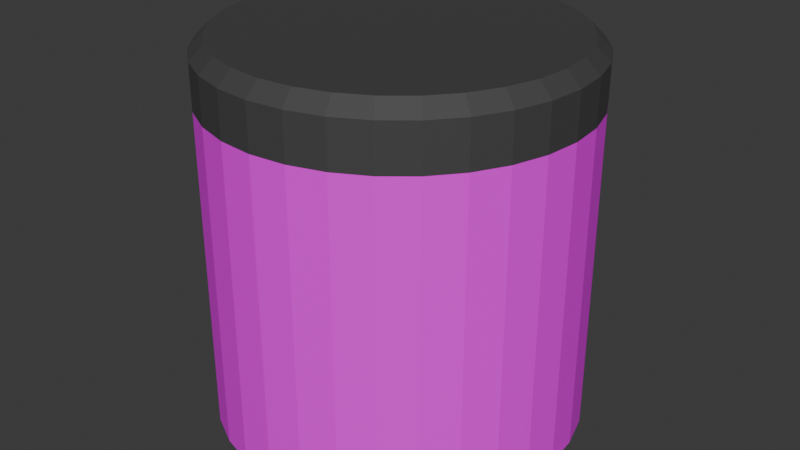 # Source: JarOBees.blend  (saved by Blender 4.1.24; exported with 4.5.12 LTS)
import bpy
from mathutils import Matrix  # noqa: F401  (used for matrix-valued properties, if any)

bpy.ops.wm.read_factory_settings(use_empty=True)
scene = bpy.context.scene
scene.name = 'Scene'

# ---- collections
col_collection = bpy.data.collections.new('Collection'); scene.collection.children.link(col_collection)

# ---- images (referenced by path relative to the original .blend; pixels are not part of the script)
import os
ASSET_DIR = os.environ.get("B2B_ASSET_DIR", "")  # directory of the original .blend (textures are referenced by path, not embedded)
HERE = os.path.dirname(os.path.abspath(__file__))  # packed textures are extracted next to this script under _unpacked/

def load_image(name, relpath, width, height, colorspace="sRGB"):
    """Load a texture the original file referenced (path relative to the .blend, or extracted next to this script)."""
    p = next((c for c in (os.path.join(HERE, relpath), os.path.join(ASSET_DIR, relpath)) if relpath and os.path.exists(c)), "")
    if p:
        img = bpy.data.images.load(p, check_existing=True)
        img.name = name
    else:  # same state as the original file: an image datablock whose file is absent (Cycles renders it pink)
        img = bpy.data.images.new(name, width, height)
        img.source = "FILE"
        img.filepath = "//" + (relpath or name)
    img.colorspace_settings.name = colorspace
    return img
img_beejartexture = load_image('BeeJarTexture', 'BeeJarTexture.png', 1024, 1024, 'sRGB')

# ---- materials (node trees are filled in below, after node groups)
mat_glass = bpy.data.materials.new('Glass')
mat_glass.use_transparent_shadow = False
mat_jartop = bpy.data.materials.new('JarTop')
mat_jartop.use_transparent_shadow = False

# ---- material node trees
mat_glass.use_nodes = True; mat_glass.node_tree.nodes.clear()
_N = mat_glass.node_tree.nodes; _L = mat_glass.node_tree.links
n0 = _N.new('ShaderNodeBsdfPrincipled'); n0.name = 'Principled BSDF'; n0.location = (10, 300)
n1 = _N.new('ShaderNodeOutputMaterial'); n1.name = 'Material Output'; n1.location = (300, 300)
n2 = _N.new('ShaderNodeTexImage'); n2.name = 'Image Texture'; n2.location = (-280, 280)
n2.image = img_beejartexture
_L.new(n0.outputs[0], n1.inputs[0])
_L.new(n2.outputs[0], n0.inputs[0])
n1.is_active_output = True
mat_jartop.use_nodes = True; mat_jartop.node_tree.nodes.clear()
_N = mat_jartop.node_tree.nodes; _L = mat_jartop.node_tree.links
n0 = _N.new('ShaderNodeBsdfPrincipled'); n0.name = 'Principled BSDF'; n0.location = (10, 300)
n0.inputs[0].default_value = (0.05554, 0.05554, 0.05554, 1.0)
n0.inputs[2].default_value = 0.6935
n1 = _N.new('ShaderNodeOutputMaterial'); n1.name = 'Material Output'; n1.location = (300, 300)
_L.new(n0.outputs[0], n1.inputs[0])
n1.is_active_output = True

# ---- world
world_world = bpy.data.worlds.new('World'); scene.world = world_world
world_world.use_nodes = True; world_world.node_tree.nodes.clear()
_N = world_world.node_tree.nodes; _L = world_world.node_tree.links
n0 = _N.new('ShaderNodeOutputWorld'); n0.name = 'World Output'; n0.location = (300, 300)
n1 = _N.new('ShaderNodeBackground'); n1.name = 'Background'; n1.location = (10, 300)
n1.inputs[0].default_value = (0.05088, 0.05088, 0.05088, 1.0)
_L.new(n1.outputs[0], n0.inputs[0])
n0.is_active_output = True
world_world.color = (0.05088, 0.05088, 0.05088)
world_world.use_sun_shadow = False
world_world.sun_shadow_jitter_overblur = 0.0

# ---- meshes
me_circle = bpy.data.meshes.new('Circle')
me_circle.from_pydata([(1.488e-09, 1.246, 2.218), (-0.243, 1.222, 2.218), (-0.4768, 1.151, 2.218), (-0.6921, 1.036, 2.218), (-0.8809, 0.8809, 2.218), (-1.036, 0.6921, 2.218), (-1.151, 0.4768, 2.218), (-1.222, 0.243, 2.218), (-1.246, -3.663e-09, 2.218), (-1.222, -0.243, 2.218), (-1.151, -0.4768, 2.218), (-1.036, -0.6921, 2.218), (-0.8809, -0.8809, 2.218), (-0.6921, -1.036, 2.218), (-0.4768, -1.151, 2.218), (-0.243, -1.222, 2.218), (1.488e-09, -1.246, 2.218), (0.243, -1.222, 2.218), (0.4768, -1.151, 2.218), (0.6921, -1.036, 2.218), (0.8809, -0.8809, 2.218), (1.036, -0.6921, 2.218), (1.151, -0.4768, 2.218), (1.222, -0.243, 2.218), (1.246, -3.663e-09, 2.218), (1.222, 0.243, 2.218), (1.151, 0.4768, 2.218), (1.036, 0.6921, 2.218), (0.8809, 0.8809, 2.218), (0.6921, 1.036, 2.218), (0.4768, 1.151, 2.218), (0.243, 1.222, 2.218), (1.863e-09, 1.151, 2.615), (1.488e-09, 1.246, 2.521), (-0.243, 1.222, 2.521), (-0.2245, 1.129, 2.615), (-0.4768, 1.151, 2.521), (-0.4404, 1.063, 2.615), (-0.6921, 1.036, 2.521), (-0.6394, 0.957, 2.615), (-0.8809, 0.8809, 2.521), (-0.8138, 0.8138, 2.615), (-1.036, 0.6921, 2.521), (-0.957, 0.6394, 2.615), (-1.151, 0.4768, 2.521), (-1.063, 0.4404, 2.615), (-1.222, 0.243, 2.521), (-1.129, 0.2245, 2.615), (-1.246, -3.663e-09, 2.521), (-1.151, -3.725e-09, 2.615), (-1.222, -0.243, 2.521), (-1.129, -0.2245, 2.615), (-1.151, -0.4768, 2.521), (-1.063, -0.4404, 2.615), (-1.036, -0.6921, 2.521), (-0.957, -0.6394, 2.615), (-0.8809, -0.8809, 2.521), (-0.8138, -0.8138, 2.615), (-0.6921, -1.036, 2.521), (-0.6394, -0.957, 2.615), (-0.4768, -1.151, 2.521), (-0.4404, -1.063, 2.615), (-0.243, -1.222, 2.521), (-0.2245, -1.129, 2.615), (1.488e-09, -1.246, 2.521), (1.863e-09, -1.151, 2.615), (0.243, -1.222, 2.521), (0.2245, -1.129, 2.615), (0.4768, -1.151, 2.521), (0.4404, -1.063, 2.615), (0.6921, -1.036, 2.521), (0.6394, -0.957, 2.615), (0.8809, -0.8809, 2.521), (0.8138, -0.8138, 2.615), (1.036, -0.6921, 2.521), (0.957, -0.6394, 2.615), (1.151, -0.4768, 2.521), (1.063, -0.4404, 2.615), (1.222, -0.243, 2.521), (1.129, -0.2245, 2.615), (1.246, -3.663e-09, 2.521), (1.151, -3.725e-09, 2.615), (1.222, 0.243, 2.521), (1.129, 0.2245, 2.615), (1.151, 0.4768, 2.521), (1.063, 0.4404, 2.615), (1.036, 0.6921, 2.521), (0.957, 0.6394, 2.615), (0.8809, 0.8809, 2.521), (0.8138, 0.8138, 2.615), (0.6921, 1.036, 2.521), (0.6394, 0.957, 2.615), (0.4768, 1.151, 2.521), (0.4404, 1.063, 2.615), (0.243, 1.222, 2.521), (0.2245, 1.129, 2.615), (1.488e-09, 1.246, 0.03618), (1.164e-09, 1.209, 0.0), (-0.236, 1.186, 0.0), (-0.243, 1.222, 0.03618), (-0.4628, 1.117, 0.0), (-0.4768, 1.151, 0.03618), (-0.6719, 1.006, 0.0), (-0.6921, 1.036, 0.03618), (-0.8552, 0.8552, 0.0), (-0.8809, 0.8809, 0.03618), (-1.006, 0.6719, 0.0), (-1.036, 0.6921, 0.03618), (-1.117, 0.4628, 0.0), (-1.151, 0.4768, 0.03618), (-1.186, 0.236, 0.0), (-1.222, 0.243, 0.03618), (-1.209, -3.958e-09, 0.0), (-1.246, -3.663e-09, 0.03618), (-1.186, -0.236, 0.0), (-1.222, -0.243, 0.03618), (-1.117, -0.4628, 0.0), (-1.151, -0.4768, 0.03618), (-1.006, -0.6719, 0.0), (-1.036, -0.6921, 0.03618), (-0.8552, -0.8552, 0.0), (-0.8809, -0.8809, 0.03618), (-0.6719, -1.006, 0.0), (-0.6921, -1.036, 0.03618), (-0.4628, -1.117, 0.0), (-0.4768, -1.151, 0.03618), (-0.236, -1.186, 0.0), (-0.243, -1.222, 0.03618), (1.63e-09, -1.209, 0.0), (1.488e-09, -1.246, 0.03618), (0.236, -1.186, 0.0), (0.243, -1.222, 0.03618), (0.4628, -1.117, 0.0), (0.4768, -1.151, 0.03618), (0.6719, -1.006, 0.0), (0.6921, -1.036, 0.03618), (0.8552, -0.8552, 0.0), (0.8809, -0.8809, 0.03618), (1.006, -0.6719, 0.0), (1.036, -0.6921, 0.03618), (1.117, -0.4628, 0.0), (1.151, -0.4768, 0.03618), (1.186, -0.236, 0.0), (1.222, -0.243, 0.03618), (1.209, -3.492e-09, 0.0), (1.246, -3.663e-09, 0.03618), (1.186, 0.236, 0.0), (1.222, 0.243, 0.03618), (1.117, 0.4628, 0.0), (1.151, 0.4768, 0.03618), (1.006, 0.6719, 0.0), (1.036, 0.6921, 0.03618), (0.8552, 0.8552, 0.0), (0.8809, 0.8809, 0.03618), (0.6719, 1.006, 0.0), (0.6921, 1.036, 0.03618), (0.4628, 1.117, 0.0), (0.4768, 1.151, 0.03618), (0.236, 1.186, 0.0), (0.243, 1.222, 0.03618)], [], [(149, 26, 25, 147), (123, 13, 12, 121), (151, 27, 26, 149), (125, 14, 13, 123), (153, 28, 27, 151), (127, 15, 14, 125), (101, 2, 1, 99), (155, 29, 28, 153), (129, 16, 15, 127), (103, 3, 2, 101), (157, 30, 29, 155), (131, 17, 16, 129), (105, 4, 3, 103), (159, 31, 30, 157), (133, 18, 17, 131), (107, 5, 4, 105), (135, 19, 18, 133), (109, 6, 5, 107), (99, 1, 0, 96), (137, 20, 19, 135), (111, 7, 6, 109), (139, 21, 20, 137), (113, 8, 7, 111), (141, 22, 21, 139), (115, 9, 8, 113), (143, 23, 22, 141), (117, 10, 9, 115), (145, 24, 23, 143), (119, 11, 10, 117), (147, 25, 24, 145), (121, 12, 11, 119), (96, 0, 31, 159), (6, 7, 46, 44), (20, 21, 74, 72), (7, 8, 48, 46), (21, 22, 76, 74), (8, 9, 50, 48), (22, 23, 78, 76), (9, 10, 52, 50), (23, 24, 80, 78), (10, 11, 54, 52), (24, 25, 82, 80), (11, 12, 56, 54), (25, 26, 84, 82), (12, 13, 58, 56), (26, 27, 86, 84), (13, 14, 60, 58), (27, 28, 88, 86), (14, 15, 62, 60), (1, 2, 36, 34), (28, 29, 90, 88), (15, 16, 64, 62), (2, 3, 38, 36), (29, 30, 92, 90), (16, 17, 66, 64), (3, 4, 40, 38), (30, 31, 94, 92), (17, 18, 68, 66), (4, 5, 42, 40), (18, 19, 70, 68), (5, 6, 44, 42), (0, 1, 34, 33), (19, 20, 72, 70), (31, 0, 33, 94), (35, 32, 33, 34), (37, 35, 34, 36), (39, 37, 36, 38), (41, 39, 38, 40), (43, 41, 40, 42), (45, 43, 42, 44), (47, 45, 44, 46), (49, 47, 46, 48), (51, 49, 48, 50), (53, 51, 50, 52), (55, 53, 52, 54), (57, 55, 54, 56), (59, 57, 56, 58), (61, 59, 58, 60), (63, 61, 60, 62), (65, 63, 62, 64), (67, 65, 64, 66), (69, 67, 66, 68), (71, 69, 68, 70), (73, 71, 70, 72), (75, 73, 72, 74), (77, 75, 74, 76), (79, 77, 76, 78), (81, 79, 78, 80), (83, 81, 80, 82), (85, 83, 82, 84), (87, 85, 84, 86), (89, 87, 86, 88), (91, 89, 88, 90), (93, 91, 90, 92), (95, 93, 92, 94), (32, 95, 94, 33), (35, 37, 39, 41, 43, 45, 47, 49, 51, 53, 55, 57, 59, 61, 63, 65, 67, 69, 71, 73, 75, 77, 79, 81, 83, 85, 87, 89, 91, 93, 95, 32), (99, 96, 97, 98), (101, 99, 98, 100), (103, 101, 100, 102), (105, 103, 102, 104), (107, 105, 104, 106), (109, 107, 106, 108), (111, 109, 108, 110), (113, 111, 110, 112), (115, 113, 112, 114), (117, 115, 114, 116), (119, 117, 116, 118), (121, 119, 118, 120), (123, 121, 120, 122), (125, 123, 122, 124), (127, 125, 124, 126), (129, 127, 126, 128), (131, 129, 128, 130), (133, 131, 130, 132), (135, 133, 132, 134), (137, 135, 134, 136), (139, 137, 136, 138), (141, 139, 138, 140), (143, 141, 140, 142), (145, 143, 142, 144), (147, 145, 144, 146), (149, 147, 146, 148), (151, 149, 148, 150), (153, 151, 150, 152), (155, 153, 152, 154), (157, 155, 154, 156), (159, 157, 156, 158), (96, 159, 158, 97), (98, 97, 158, 156, 154, 152, 150, 148, 146, 144, 142, 140, 138, 136, 134, 132, 130, 128, 126, 124, 122, 120, 118, 116, 114, 112, 110, 108, 106, 104, 102, 100)])
me_circle.polygons.foreach_set('material_index', [0, 0, 0, 0, 0, 0, 0, 0, 0, 0, 0, 0, 0, 0, 0, 0, 0, 0, 0, 0, 0, 0, 0, 0, 0, 0, 0, 0, 0, 0, 0, 0, 1, 1, 1, 1, 1, 1, 1, 1, 1, 1, 1, 1, 1, 1, 1, 1, 1, 1, 1, 1, 1, 1, 1, 1, 1, 1, 1, 1, 1, 1, 1, 1, 1, 1, 1, 1, 1, 1, 1, 1, 1, 1, 1, 1, 1, 1, 1, 1, 1, 1, 1, 1, 1, 1, 1, 1, 1, 1, 1, 1, 1, 1, 1, 1, 1, 0, 0, 0, 0, 0, 0, 0, 0, 0, 0, 0, 0, 0, 0, 0, 0, 0, 0, 0, 0, 0, 0, 0, 0, 0, 0, 0, 0, 0, 0, 0, 0, 0])
_uv = me_circle.uv_layers.new(name='UVMap')
_uv.uv.foreach_set('vector', [0.6355, 0.8677, 0.6355, 0.5033, 0.6732, 0.5033, 0.6732, 0.8677, 0.8076, 0.4308, 0.8076, 0.06644, 0.8476, 0.06644, 0.8476, 0.4308, 0.5955, 0.8677, 0.5955, 0.5033, 0.6355, 0.5033, 0.6355, 0.8677, 0.7699, 0.4308, 0.7699, 0.06644, 0.8076, 0.06644, 0.8076, 0.4308, 0.5547, 0.8677, 0.5547, 0.5033, 0.5955, 0.5033, 0.5955, 0.8677, 0.736, 0.4308, 0.736, 0.06644, 0.7699, 0.06644, 0.7699, 0.4308, 0.6355, 0.4308, 0.6355, 0.06644, 0.6732, 0.06644, 0.6732, 0.4308, 0.5147, 0.8677, 0.5147, 0.5033, 0.5547, 0.5033, 0.5547, 0.8677, 0.7071, 0.4308, 0.7071, 0.06644, 0.736, 0.06644, 0.736, 0.4308, 0.5955, 0.4308, 0.5955, 0.06644, 0.6355, 0.06644, 0.6355, 0.4308, 0.477, 0.8677, 0.477, 0.5033, 0.5147, 0.5033, 0.5147, 0.8677, 0.9661, 0.8616, 0.9661, 0.4973, 1.0, 0.4973, 1.0, 0.8616, 0.5547, 0.4308, 0.5547, 0.06644, 0.5955, 0.06644, 0.5955, 0.4308, 0.4431, 0.8677, 0.4431, 0.5033, 0.477, 0.5033, 0.477, 0.8677, 0.9284, 0.8616, 0.9284, 0.4973, 0.9661, 0.4973, 0.9661, 0.8616, 0.5147, 0.4308, 0.5147, 0.06644, 0.5547, 0.06644, 0.5547, 0.4308, 0.8884, 0.8616, 0.8884, 0.4973, 0.9284, 0.4973, 0.9284, 0.8616, 0.477, 0.4308, 0.477, 0.06644, 0.5147, 0.06644, 0.5147, 0.4308, 0.6732, 0.4308, 0.6732, 0.06644, 0.7071, 0.06644, 0.7071, 0.4308, 0.8476, 0.8616, 0.8476, 0.4973, 0.8884, 0.4973, 0.8884, 0.8616, 0.4431, 0.4308, 0.4431, 0.06644, 0.477, 0.06644, 0.477, 0.4308, 0.8076, 0.8616, 0.8076, 0.4973, 0.8476, 0.4973, 0.8476, 0.8616, 0.4142, 0.4308, 0.4142, 0.06644, 0.4431, 0.06644, 0.4431, 0.4308, 0.7699, 0.8616, 0.7699, 0.4973, 0.8076, 0.4973, 0.8076, 0.8616, 0.9661, 0.4308, 0.9661, 0.06644, 1.0, 0.06644, 1.0, 0.4308, 0.736, 0.8616, 0.736, 0.4973, 0.7699, 0.4973, 0.7699, 0.8616, 0.9284, 0.4308, 0.9284, 0.06644, 0.9661, 0.06644, 0.9661, 0.4308, 0.7071, 0.8616, 0.7071, 0.4973, 0.736, 0.4973, 0.736, 0.8616, 0.8884, 0.4308, 0.8884, 0.06644, 0.9284, 0.06644, 0.9284, 0.4308, 0.6732, 0.8677, 0.6732, 0.5033, 0.7071, 0.5033, 0.7071, 0.8677, 0.8476, 0.4308, 0.8476, 0.06644, 0.8884, 0.06644, 0.8884, 0.4308, 0.4142, 0.8677, 0.4142, 0.5033, 0.4431, 0.5033, 0.4431, 0.8677, 0.477, 0.06644, 0.4431, 0.06644, 0.4431, 0.01578, 0.477, 0.01578, 0.8476, 0.4973, 0.8076, 0.4973, 0.8076, 0.4466, 0.8476, 0.4466, 0.4431, 0.06644, 0.4142, 0.06644, 0.4142, 0.01578, 0.4431, 0.01578, 0.8076, 0.4973, 0.7699, 0.4973, 0.7699, 0.4466, 0.8076, 0.4466, 1.0, 0.06644, 0.9661, 0.06644, 0.9661, 0.01578, 1.0, 0.01578, 0.7699, 0.4973, 0.736, 0.4973, 0.736, 0.4466, 0.7699, 0.4466, 0.9661, 0.06644, 0.9284, 0.06644, 0.9284, 0.01578, 0.9661, 0.01578, 0.736, 0.4973, 0.7071, 0.4973, 0.7071, 0.4466, 0.736, 0.4466, 0.9284, 0.06644, 0.8884, 0.06644, 0.8884, 0.01578, 0.9284, 0.01578, 0.7071, 0.5033, 0.6732, 0.5033, 0.6732, 0.4526, 0.7071, 0.4526, 0.8884, 0.06644, 0.8476, 0.06644, 0.8476, 0.01578, 0.8884, 0.01578, 0.6732, 0.5033, 0.6355, 0.5033, 0.6355, 0.4526, 0.6732, 0.4526, 0.8476, 0.06644, 0.8076, 0.06644, 0.8076, 0.01578, 0.8476, 0.01578, 0.6355, 0.5033, 0.5955, 0.5033, 0.5955, 0.4526, 0.6355, 0.4526, 0.8076, 0.06644, 0.7699, 0.06644, 0.7699, 0.01578, 0.8076, 0.01578, 0.5955, 0.5033, 0.5547, 0.5033, 0.5547, 0.4526, 0.5955, 0.4526, 0.7699, 0.06644, 0.736, 0.06644, 0.736, 0.01578, 0.7699, 0.01578, 0.6732, 0.06644, 0.6355, 0.06644, 0.6355, 0.01578, 0.6732, 0.01578, 0.5547, 0.5033, 0.5147, 0.5033, 0.5147, 0.4526, 0.5547, 0.4526, 0.736, 0.06644, 0.7071, 0.06644, 0.7071, 0.01578, 0.736, 0.01578, 0.6355, 0.06644, 0.5955, 0.06644, 0.5955, 0.01578, 0.6355, 0.01578, 0.5147, 0.5033, 0.477, 0.5033, 0.477, 0.4526, 0.5147, 0.4526, 1.0, 0.4973, 0.9661, 0.4973, 0.9661, 0.4466, 1.0, 0.4466, 0.5955, 0.06644, 0.5547, 0.06644, 0.5547, 0.01578, 0.5955, 0.01578, 0.477, 0.5033, 0.4431, 0.5033, 0.4431, 0.4526, 0.477, 0.4526, 0.9661, 0.4973, 0.9284, 0.4973, 0.9284, 0.4466, 0.9661, 0.4466, 0.5547, 0.06644, 0.5147, 0.06644, 0.5147, 0.01578, 0.5547, 0.01578, 0.9284, 0.4973, 0.8884, 0.4973, 0.8884, 0.4466, 0.9284, 0.4466, 0.5147, 0.06644, 0.477, 0.06644, 0.477, 0.01578, 0.5147, 0.01578, 0.7071, 0.06644, 0.6732, 0.06644, 0.6732, 0.01578, 0.7071, 0.01578, 0.8884, 0.4973, 0.8476, 0.4973, 0.8476, 0.4466, 0.8884, 0.4466, 0.4431, 0.5033, 0.4142, 0.5033, 0.4142, 0.4526, 0.4431, 0.4526, 0.3911, 0.2629, 0.3984, 0.226, 0.4142, 0.2275, 0.4063, 0.2675, 0.3767, 0.2977, 0.3911, 0.2629, 0.4063, 0.2675, 0.3906, 0.3052, 0.3557, 0.3291, 0.3767, 0.2977, 0.3906, 0.3052, 0.368, 0.3391, 0.5562, -8.802e-09, 0.5939, -1.21e-08, 0.5955, 0.01578, 0.5547, 0.01578, 0.2977, 0.3767, 0.3291, 0.3557, 0.3391, 0.368, 0.3052, 0.3906, 0.2629, 0.3911, 0.2977, 0.3767, 0.3052, 0.3906, 0.2675, 0.4063, 0.226, 0.3984, 0.2629, 0.3911, 0.2675, 0.4063, 0.2275, 0.4142, 0.1883, 0.3984, 0.226, 0.3984, 0.2275, 0.4142, 0.1867, 0.4142, 0.1513, 0.3911, 0.1883, 0.3984, 0.1867, 0.4142, 0.1467, 0.4063, 0.1165, 0.3767, 0.1513, 0.3911, 0.1467, 0.4063, 0.109, 0.3906, 0.08514, 0.3557, 0.1165, 0.3767, 0.109, 0.3906, 0.07508, 0.368, 0.8491, 0.0, 0.8868, 0.0, 0.8884, 0.01578, 0.8476, 0.01578, 0.03755, 0.2977, 0.05849, 0.3291, 0.04624, 0.3391, 0.02357, 0.3052, 0.02313, 0.2629, 0.03755, 0.2977, 0.02357, 0.3052, 0.007959, 0.2675, 0.01578, 0.226, 0.02313, 0.2629, 0.007959, 0.2675, 2.213e-08, 0.2275, 0.01578, 0.1883, 0.01578, 0.226, 2.213e-08, 0.2275, 2.398e-08, 0.1867, 0.02313, 0.1513, 0.01578, 0.1883, 2.398e-08, 0.1867, 0.007959, 0.1467, 0.03755, 0.1165, 0.02313, 0.1513, 0.007959, 0.1467, 0.02357, 0.109, 0.05849, 0.08514, 0.03755, 0.1165, 0.02357, 0.109, 0.04624, 0.07508, 0.8491, 0.4308, 0.8868, 0.4308, 0.8884, 0.4466, 0.8476, 0.4466, 0.1165, 0.03755, 0.08514, 0.05849, 0.07508, 0.04624, 0.109, 0.02357, 0.1513, 0.02313, 0.1165, 0.03755, 0.109, 0.02357, 0.1467, 0.007959, 0.1883, 0.01578, 0.1513, 0.02313, 0.1467, 0.007959, 0.1867, 2.453e-09, 0.226, 0.01578, 0.1883, 0.01578, 0.1867, 2.453e-09, 0.2275, 4.215e-09, 0.2629, 0.02313, 0.226, 0.01578, 0.2275, 4.215e-09, 0.2675, 0.007959, 0.2977, 0.03755, 0.2629, 0.02313, 0.2675, 0.007959, 0.3052, 0.02357, 0.3291, 0.05849, 0.2977, 0.03755, 0.3052, 0.02357, 0.3391, 0.04624, 0.5562, 0.4369, 0.5939, 0.4369, 0.5955, 0.4526, 0.5547, 0.4526, 0.3767, 0.1165, 0.3557, 0.08514, 0.368, 0.07508, 0.3906, 0.109, 0.3911, 0.1513, 0.3767, 0.1165, 0.3906, 0.109, 0.4063, 0.1467, 0.3984, 0.1883, 0.3911, 0.1513, 0.4063, 0.1467, 0.4142, 0.1867, 0.3984, 0.226, 0.3984, 0.1883, 0.4142, 0.1867, 0.4142, 0.2275, 0.3911, 0.2629, 0.3767, 0.2977, 0.3557, 0.3291, 0.3291, 0.3557, 0.2977, 0.3767, 0.2629, 0.3911, 0.226, 0.3984, 0.1883, 0.3984, 0.1513, 0.3911, 0.1165, 0.3767, 0.08514, 0.3557, 0.05849, 0.3291, 0.03755, 0.2977, 0.02313, 0.2629, 0.01578, 0.226, 0.01578, 0.1883, 0.02313, 0.1513, 0.03755, 0.1165, 0.05849, 0.08514, 0.08514, 0.05849, 0.1165, 0.03755, 0.1513, 0.02313, 0.1883, 0.01578, 0.226, 0.01578, 0.2629, 0.02313, 0.2977, 0.03755, 0.3291, 0.05849, 0.3557, 0.08514, 0.3767, 0.1165, 0.3911, 0.1513, 0.3984, 0.1883, 0.3984, 0.226, 0.4142, 0.6009, 0.4142, 0.6417, 0.4082, 0.6411, 0.4082, 0.6015, 0.4063, 0.5609, 0.4142, 0.6009, 0.4082, 0.6015, 0.4004, 0.5627, 0.3906, 0.5232, 0.4063, 0.5609, 0.4004, 0.5627, 0.3853, 0.5261, 0.5547, 0.4308, 0.5955, 0.4308, 0.5949, 0.4369, 0.5553, 0.4369, 0.3391, 0.4605, 0.368, 0.4893, 0.3633, 0.4932, 0.3353, 0.4651, 0.3052, 0.4378, 0.3391, 0.4605, 0.3353, 0.4651, 0.3023, 0.4431, 0.2675, 0.4222, 0.3052, 0.4378, 0.3023, 0.4431, 0.2658, 0.428, 0.2275, 0.4142, 0.2675, 0.4222, 0.2658, 0.428, 0.2269, 0.4203, 0.1867, 0.4142, 0.2275, 0.4142, 0.2269, 0.4203, 0.1873, 0.4203, 0.1467, 0.4222, 0.1867, 0.4142, 0.1873, 0.4203, 0.1485, 0.428, 0.109, 0.4378, 0.1467, 0.4222, 0.1485, 0.428, 0.1119, 0.4431, 0.07508, 0.4604, 0.109, 0.4378, 0.1119, 0.4431, 0.07894, 0.4651, 0.04624, 0.4893, 0.07508, 0.4604, 0.07894, 0.4651, 0.05093, 0.4932, 0.02357, 0.5232, 0.04624, 0.4893, 0.05093, 0.4932, 0.02893, 0.5261, 0.007959, 0.5609, 0.02357, 0.5232, 0.02893, 0.5261, 0.01377, 0.5627, 3.97e-09, 0.6009, 0.007959, 0.5609, 0.01377, 0.5627, 0.006044, 0.6015, 2.171e-09, 0.6417, 3.97e-09, 0.6009, 0.006044, 0.6015, 0.006044, 0.6411, 0.007959, 0.6817, 2.171e-09, 0.6417, 0.006044, 0.6411, 0.01377, 0.68, 0.02357, 0.7194, 0.007959, 0.6817, 0.01377, 0.68, 0.02893, 0.7166, 0.04624, 0.7533, 0.02357, 0.7194, 0.02893, 0.7166, 0.05093, 0.7495, 0.07508, 0.7822, 0.04624, 0.7533, 0.05093, 0.7495, 0.07894, 0.7775, 0.109, 0.8049, 0.07508, 0.7822, 0.07894, 0.7775, 0.1119, 0.7995, 0.1467, 0.8205, 0.109, 0.8049, 0.1119, 0.7995, 0.1485, 0.8147, 0.1867, 0.8284, 0.1467, 0.8205, 0.1485, 0.8147, 0.1873, 0.8224, 0.2275, 0.8284, 0.1867, 0.8284, 0.1873, 0.8224, 0.2269, 0.8224, 0.2675, 0.8205, 0.2275, 0.8284, 0.2269, 0.8224, 0.2658, 0.8147, 0.3052, 0.8049, 0.2675, 0.8205, 0.2658, 0.8147, 0.3023, 0.7995, 0.3391, 0.7822, 0.3052, 0.8049, 0.3023, 0.7995, 0.3353, 0.7775, 0.368, 0.7533, 0.3391, 0.7822, 0.3353, 0.7775, 0.3633, 0.7495, 0.3906, 0.7194, 0.368, 0.7533, 0.3633, 0.7495, 0.3853, 0.7166, 0.4063, 0.6817, 0.3906, 0.7194, 0.3853, 0.7166, 0.4004, 0.68, 0.4142, 0.6417, 0.4063, 0.6817, 0.4004, 0.68, 0.4082, 0.6411, 0.4082, 0.6015, 0.4082, 0.6411, 0.4004, 0.68, 0.3853, 0.7166, 0.3633, 0.7495, 0.3353, 0.7775, 0.3023, 0.7995, 0.2658, 0.8147, 0.2269, 0.8224, 0.1873, 0.8224, 0.1485, 0.8147, 0.1119, 0.7995, 0.07894, 0.7775, 0.05093, 0.7495, 0.02893, 0.7166, 0.01377, 0.68, 0.006044, 0.6411, 0.006044, 0.6015, 0.01377, 0.5627, 0.02893, 0.5261, 0.05093, 0.4932, 0.07894, 0.4651, 0.1119, 0.4431, 0.1485, 0.428, 0.1873, 0.4203, 0.2269, 0.4203, 0.2658, 0.428, 0.3023, 0.4431, 0.3353, 0.4651, 0.3633, 0.4932, 0.3853, 0.5261, 0.4004, 0.5627])
me_circle.materials.append(mat_glass)
me_circle.materials.append(mat_jartop)
me_circle.update()

# ---- objects
ob_circle = bpy.data.objects.new('Circle', me_circle)

# ---- transforms, parenting, visibility, modifiers, constraints
ob_circle.location = (0.0, 0.0, 0.0)
_m = ob_circle.modifiers.new('Solidify', 'SOLIDIFY')
_m.thickness = 0.24

# ---- collection membership
col_collection.objects.link(ob_circle)

# ---- scene / render settings (as saved in the file)
scene.frame_start = 1; scene.frame_end = 250; scene.frame_set(1)
scene.render.engine = 'BLENDER_EEVEE_NEXT'
scene.cycles.sampling_pattern = 'TABULATED_SOBOL'
scene.eevee.ray_tracing_options.trace_max_roughness = 0.0
bpy.context.view_layer.update()

# ---- added for rendering (the .blend has no active camera and no usable light): camera, sun
cam_auto = bpy.data.cameras.new('AutoCamera')
cam_auto.lens = 50.0
cam_auto.sensor_width = 36.0
cam_auto.clip_end = 1000.0
ob_auto_camera = bpy.data.objects.new('AutoCamera', cam_auto)
scene.collection.objects.link(ob_auto_camera)
ob_auto_camera.location = (4.06008, -4.87209, 4.5557)
ob_auto_camera.rotation_euler = (1.09748, -7.21219e-08, 0.694738)
scene.camera = ob_auto_camera
light_auto_sun = bpy.data.lights.new('AutoSun', 'SUN')
light_auto_sun.energy = 3.0
light_auto_sun.angle = 0.0523599
ob_auto_sun = bpy.data.objects.new('AutoSun', light_auto_sun)
scene.collection.objects.link(ob_auto_sun)
ob_auto_sun.rotation_euler = (0.872665, 0.174533, 0.523599)
bpy.context.view_layer.update()
